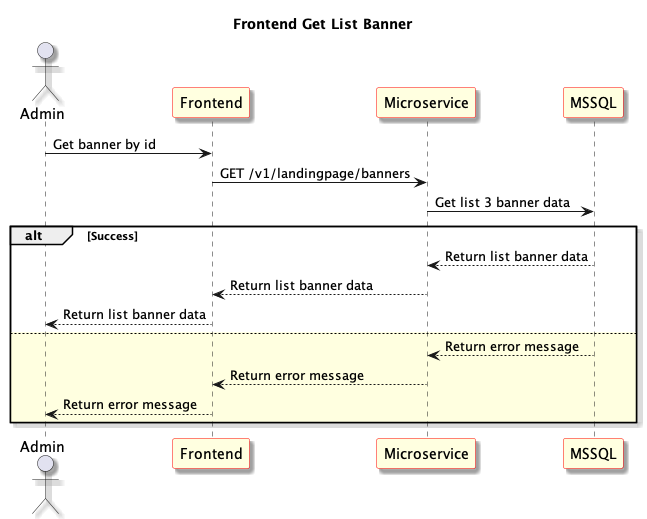

The diagram above was rendered by PlantUML. Its source (embedded in the PNG):
@startuml Frontend Get List Banner
skinparam shadowing true
skinparam sequence {
	ParticipantBackgroundColor LightYellow
	ParticipantBorderColor red
}
Title: Frontend Get List Banner
actor "Admin" as User1
participant "Frontend" as Frontend
participant "Microservice" as Microservice
participant "MSSQL" as Database

User1 -> Frontend: Get banner by id

Frontend -> Microservice: GET /v1/landingpage/banners

Microservice -> Database: Get list 3 banner data

alt Success

Database --> Microservice: Return list banner data

Microservice --> Frontend: Return list banner data

Frontend --> User1: Return list banner data

else #LightYellow

Database --> Microservice: Return error message

Microservice --> Frontend: Return error message

Frontend --> User1: Return error message

end

@enduml